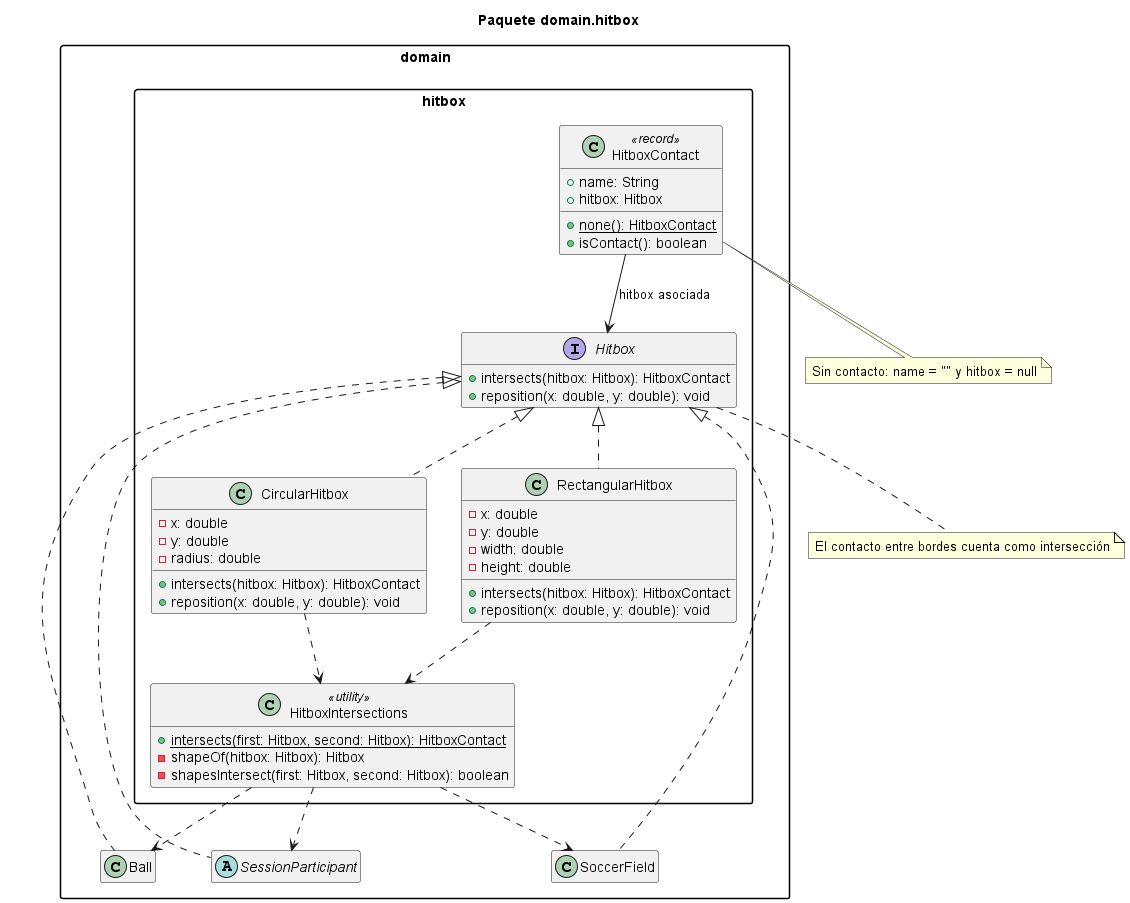

The diagram above was rendered by PlantUML. Its source (embedded in the PNG):
@startuml
 title Paquete domain.hitbox
 skinparam packageStyle rectangle
 hide empty members

 package "domain.hitbox" {
   interface Hitbox {
     + intersects(hitbox: Hitbox): HitboxContact
     + reposition(x: double, y: double): void
   }

   class HitboxContact <<record>> {
     + name: String
     + hitbox: Hitbox
     + none(): HitboxContact {static}
     + isContact(): boolean
   }

   class HitboxIntersections <<utility>> {
     + intersects(first: Hitbox, second: Hitbox): HitboxContact {static}
     - shapeOf(hitbox: Hitbox): Hitbox
     - shapesIntersect(first: Hitbox, second: Hitbox): boolean
   }

   class CircularHitbox {
     - x: double
     - y: double
     - radius: double
     + intersects(hitbox: Hitbox): HitboxContact
     + reposition(x: double, y: double): void
   }

   class RectangularHitbox {
     - x: double
     - y: double
     - width: double
     - height: double
     + intersects(hitbox: Hitbox): HitboxContact
     + reposition(x: double, y: double): void
   }
 }

 package "domain" {
   class Ball
   abstract class SessionParticipant
   class SoccerField
 }

 Hitbox <|.. CircularHitbox
 Hitbox <|.. RectangularHitbox
 Hitbox <|.. Ball
 Hitbox <|.. SessionParticipant
 Hitbox <|.. SoccerField
 HitboxContact --> Hitbox : hitbox asociada
 CircularHitbox ..> HitboxIntersections
 RectangularHitbox ..> HitboxIntersections
 HitboxIntersections ..> Ball
 HitboxIntersections ..> SessionParticipant
 HitboxIntersections ..> SoccerField

 note bottom of HitboxContact
   Sin contacto: name = "" y hitbox = null
 end note
 note bottom of Hitbox
   El contacto entre bordes cuenta como intersección
 end note
@enduml